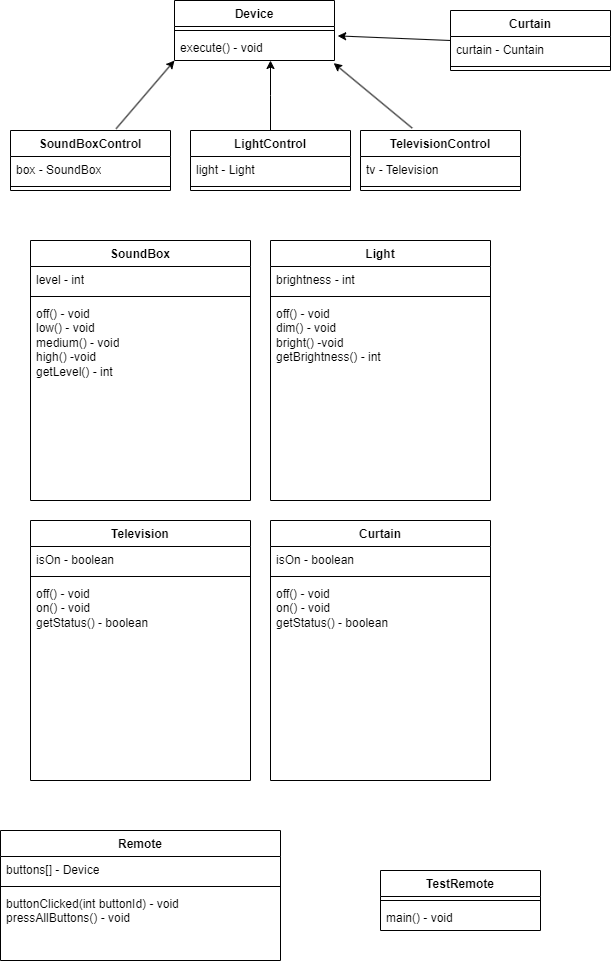

The diagram above was exported from draw.io. Its source (the exported page's mxGraphModel, read from the mxfile embedded in the PNG):
<mxGraphModel dx="1562" dy="773" grid="1" gridSize="10" guides="1" tooltips="1" connect="1" arrows="1" fold="1" page="1" pageScale="1" pageWidth="827" pageHeight="1169" math="0" shadow="0">
  <root>
    <mxCell id="0" />
    <mxCell id="1" parent="0" />
    <mxCell id="buj4HBpqrUNoI2unHWWM-1" value="Device" style="swimlane;fontStyle=1;align=center;verticalAlign=top;childLayout=stackLayout;horizontal=1;startSize=26;horizontalStack=0;resizeParent=1;resizeParentMax=0;resizeLast=0;collapsible=1;marginBottom=0;whiteSpace=wrap;html=1;" vertex="1" parent="1">
      <mxGeometry x="254" y="40" width="160" height="60" as="geometry" />
    </mxCell>
    <mxCell id="buj4HBpqrUNoI2unHWWM-3" value="" style="line;strokeWidth=1;fillColor=none;align=left;verticalAlign=middle;spacingTop=-1;spacingLeft=3;spacingRight=3;rotatable=0;labelPosition=right;points=[];portConstraint=eastwest;strokeColor=inherit;" vertex="1" parent="buj4HBpqrUNoI2unHWWM-1">
      <mxGeometry y="26" width="160" height="8" as="geometry" />
    </mxCell>
    <mxCell id="buj4HBpqrUNoI2unHWWM-4" value="execute() - void" style="text;strokeColor=none;fillColor=none;align=left;verticalAlign=top;spacingLeft=4;spacingRight=4;overflow=hidden;rotatable=0;points=[[0,0.5],[1,0.5]];portConstraint=eastwest;whiteSpace=wrap;html=1;" vertex="1" parent="buj4HBpqrUNoI2unHWWM-1">
      <mxGeometry y="34" width="160" height="26" as="geometry" />
    </mxCell>
    <mxCell id="buj4HBpqrUNoI2unHWWM-5" value="SoundBoxControl" style="swimlane;fontStyle=1;align=center;verticalAlign=top;childLayout=stackLayout;horizontal=1;startSize=26;horizontalStack=0;resizeParent=1;resizeParentMax=0;resizeLast=0;collapsible=1;marginBottom=0;whiteSpace=wrap;html=1;" vertex="1" parent="1">
      <mxGeometry x="90" y="170" width="160" height="60" as="geometry" />
    </mxCell>
    <mxCell id="buj4HBpqrUNoI2unHWWM-6" value="box - SoundBox" style="text;strokeColor=none;fillColor=none;align=left;verticalAlign=top;spacingLeft=4;spacingRight=4;overflow=hidden;rotatable=0;points=[[0,0.5],[1,0.5]];portConstraint=eastwest;whiteSpace=wrap;html=1;" vertex="1" parent="buj4HBpqrUNoI2unHWWM-5">
      <mxGeometry y="26" width="160" height="26" as="geometry" />
    </mxCell>
    <mxCell id="buj4HBpqrUNoI2unHWWM-7" value="" style="line;strokeWidth=1;fillColor=none;align=left;verticalAlign=middle;spacingTop=-1;spacingLeft=3;spacingRight=3;rotatable=0;labelPosition=right;points=[];portConstraint=eastwest;strokeColor=inherit;" vertex="1" parent="buj4HBpqrUNoI2unHWWM-5">
      <mxGeometry y="52" width="160" height="8" as="geometry" />
    </mxCell>
    <mxCell id="buj4HBpqrUNoI2unHWWM-9" value="" style="endArrow=classic;html=1;rounded=0;exitX=0.66;exitY=-0.03;exitDx=0;exitDy=0;exitPerimeter=0;" edge="1" parent="1" source="buj4HBpqrUNoI2unHWWM-5">
      <mxGeometry width="50" height="50" relative="1" as="geometry">
        <mxPoint x="204" y="150" as="sourcePoint" />
        <mxPoint x="254" y="100" as="targetPoint" />
      </mxGeometry>
    </mxCell>
    <mxCell id="buj4HBpqrUNoI2unHWWM-14" value="" style="edgeStyle=orthogonalEdgeStyle;rounded=0;orthogonalLoop=1;jettySize=auto;html=1;" edge="1" parent="1" source="buj4HBpqrUNoI2unHWWM-10" target="buj4HBpqrUNoI2unHWWM-4">
      <mxGeometry relative="1" as="geometry">
        <Array as="points">
          <mxPoint x="350" y="135" />
          <mxPoint x="350" y="135" />
        </Array>
      </mxGeometry>
    </mxCell>
    <mxCell id="buj4HBpqrUNoI2unHWWM-10" value="LightControl" style="swimlane;fontStyle=1;align=center;verticalAlign=top;childLayout=stackLayout;horizontal=1;startSize=26;horizontalStack=0;resizeParent=1;resizeParentMax=0;resizeLast=0;collapsible=1;marginBottom=0;whiteSpace=wrap;html=1;" vertex="1" parent="1">
      <mxGeometry x="270" y="170" width="160" height="60" as="geometry" />
    </mxCell>
    <mxCell id="buj4HBpqrUNoI2unHWWM-11" value="light - Light" style="text;strokeColor=none;fillColor=none;align=left;verticalAlign=top;spacingLeft=4;spacingRight=4;overflow=hidden;rotatable=0;points=[[0,0.5],[1,0.5]];portConstraint=eastwest;whiteSpace=wrap;html=1;" vertex="1" parent="buj4HBpqrUNoI2unHWWM-10">
      <mxGeometry y="26" width="160" height="26" as="geometry" />
    </mxCell>
    <mxCell id="buj4HBpqrUNoI2unHWWM-12" value="" style="line;strokeWidth=1;fillColor=none;align=left;verticalAlign=middle;spacingTop=-1;spacingLeft=3;spacingRight=3;rotatable=0;labelPosition=right;points=[];portConstraint=eastwest;strokeColor=inherit;" vertex="1" parent="buj4HBpqrUNoI2unHWWM-10">
      <mxGeometry y="52" width="160" height="8" as="geometry" />
    </mxCell>
    <mxCell id="buj4HBpqrUNoI2unHWWM-15" value="TelevisionControl" style="swimlane;fontStyle=1;align=center;verticalAlign=top;childLayout=stackLayout;horizontal=1;startSize=26;horizontalStack=0;resizeParent=1;resizeParentMax=0;resizeLast=0;collapsible=1;marginBottom=0;whiteSpace=wrap;html=1;" vertex="1" parent="1">
      <mxGeometry x="440" y="170" width="160" height="60" as="geometry" />
    </mxCell>
    <mxCell id="buj4HBpqrUNoI2unHWWM-16" value="tv - Television" style="text;strokeColor=none;fillColor=none;align=left;verticalAlign=top;spacingLeft=4;spacingRight=4;overflow=hidden;rotatable=0;points=[[0,0.5],[1,0.5]];portConstraint=eastwest;whiteSpace=wrap;html=1;" vertex="1" parent="buj4HBpqrUNoI2unHWWM-15">
      <mxGeometry y="26" width="160" height="26" as="geometry" />
    </mxCell>
    <mxCell id="buj4HBpqrUNoI2unHWWM-17" value="" style="line;strokeWidth=1;fillColor=none;align=left;verticalAlign=middle;spacingTop=-1;spacingLeft=3;spacingRight=3;rotatable=0;labelPosition=right;points=[];portConstraint=eastwest;strokeColor=inherit;" vertex="1" parent="buj4HBpqrUNoI2unHWWM-15">
      <mxGeometry y="52" width="160" height="8" as="geometry" />
    </mxCell>
    <mxCell id="buj4HBpqrUNoI2unHWWM-19" value="" style="endArrow=classic;html=1;rounded=0;entryX=0.995;entryY=1.1;entryDx=0;entryDy=0;entryPerimeter=0;exitX=0.323;exitY=-0.04;exitDx=0;exitDy=0;exitPerimeter=0;" edge="1" parent="1" source="buj4HBpqrUNoI2unHWWM-15" target="buj4HBpqrUNoI2unHWWM-4">
      <mxGeometry width="50" height="50" relative="1" as="geometry">
        <mxPoint x="505" y="150" as="sourcePoint" />
        <mxPoint x="555" y="100" as="targetPoint" />
      </mxGeometry>
    </mxCell>
    <mxCell id="buj4HBpqrUNoI2unHWWM-20" value="Curtain" style="swimlane;fontStyle=1;align=center;verticalAlign=top;childLayout=stackLayout;horizontal=1;startSize=26;horizontalStack=0;resizeParent=1;resizeParentMax=0;resizeLast=0;collapsible=1;marginBottom=0;whiteSpace=wrap;html=1;" vertex="1" parent="1">
      <mxGeometry x="530" y="50" width="160" height="60" as="geometry" />
    </mxCell>
    <mxCell id="buj4HBpqrUNoI2unHWWM-21" value="curtain - Cuntain" style="text;strokeColor=none;fillColor=none;align=left;verticalAlign=top;spacingLeft=4;spacingRight=4;overflow=hidden;rotatable=0;points=[[0,0.5],[1,0.5]];portConstraint=eastwest;whiteSpace=wrap;html=1;" vertex="1" parent="buj4HBpqrUNoI2unHWWM-20">
      <mxGeometry y="26" width="160" height="26" as="geometry" />
    </mxCell>
    <mxCell id="buj4HBpqrUNoI2unHWWM-22" value="" style="line;strokeWidth=1;fillColor=none;align=left;verticalAlign=middle;spacingTop=-1;spacingLeft=3;spacingRight=3;rotatable=0;labelPosition=right;points=[];portConstraint=eastwest;strokeColor=inherit;" vertex="1" parent="buj4HBpqrUNoI2unHWWM-20">
      <mxGeometry y="52" width="160" height="8" as="geometry" />
    </mxCell>
    <mxCell id="buj4HBpqrUNoI2unHWWM-24" value="" style="endArrow=classic;html=1;rounded=0;entryX=1.02;entryY=0.054;entryDx=0;entryDy=0;entryPerimeter=0;exitX=0;exitY=0.5;exitDx=0;exitDy=0;" edge="1" parent="1" source="buj4HBpqrUNoI2unHWWM-20" target="buj4HBpqrUNoI2unHWWM-4">
      <mxGeometry width="50" height="50" relative="1" as="geometry">
        <mxPoint x="520" y="80" as="sourcePoint" />
        <mxPoint x="570" y="30" as="targetPoint" />
      </mxGeometry>
    </mxCell>
    <mxCell id="buj4HBpqrUNoI2unHWWM-25" value="SoundBox" style="swimlane;fontStyle=1;align=center;verticalAlign=top;childLayout=stackLayout;horizontal=1;startSize=26;horizontalStack=0;resizeParent=1;resizeParentMax=0;resizeLast=0;collapsible=1;marginBottom=0;whiteSpace=wrap;html=1;" vertex="1" parent="1">
      <mxGeometry x="110" y="280" width="220" height="260" as="geometry">
        <mxRectangle x="110" y="350" width="100" height="30" as="alternateBounds" />
      </mxGeometry>
    </mxCell>
    <mxCell id="buj4HBpqrUNoI2unHWWM-26" value="level - int" style="text;strokeColor=none;fillColor=none;align=left;verticalAlign=top;spacingLeft=4;spacingRight=4;overflow=hidden;rotatable=0;points=[[0,0.5],[1,0.5]];portConstraint=eastwest;whiteSpace=wrap;html=1;" vertex="1" parent="buj4HBpqrUNoI2unHWWM-25">
      <mxGeometry y="26" width="220" height="26" as="geometry" />
    </mxCell>
    <mxCell id="buj4HBpqrUNoI2unHWWM-27" value="" style="line;strokeWidth=1;fillColor=none;align=left;verticalAlign=middle;spacingTop=-1;spacingLeft=3;spacingRight=3;rotatable=0;labelPosition=right;points=[];portConstraint=eastwest;strokeColor=inherit;" vertex="1" parent="buj4HBpqrUNoI2unHWWM-25">
      <mxGeometry y="52" width="220" height="8" as="geometry" />
    </mxCell>
    <mxCell id="buj4HBpqrUNoI2unHWWM-28" value="off() - void&lt;br&gt;low() - void&lt;br&gt;medium() - void&lt;br&gt;high() -void&lt;br&gt;getLevel() - int" style="text;strokeColor=none;fillColor=none;align=left;verticalAlign=top;spacingLeft=4;spacingRight=4;overflow=hidden;rotatable=0;points=[[0,0.5],[1,0.5]];portConstraint=eastwest;whiteSpace=wrap;html=1;" vertex="1" parent="buj4HBpqrUNoI2unHWWM-25">
      <mxGeometry y="60" width="220" height="200" as="geometry" />
    </mxCell>
    <mxCell id="buj4HBpqrUNoI2unHWWM-35" value="Light" style="swimlane;fontStyle=1;align=center;verticalAlign=top;childLayout=stackLayout;horizontal=1;startSize=26;horizontalStack=0;resizeParent=1;resizeParentMax=0;resizeLast=0;collapsible=1;marginBottom=0;whiteSpace=wrap;html=1;" vertex="1" parent="1">
      <mxGeometry x="350" y="280" width="220" height="260" as="geometry">
        <mxRectangle x="110" y="350" width="100" height="30" as="alternateBounds" />
      </mxGeometry>
    </mxCell>
    <mxCell id="buj4HBpqrUNoI2unHWWM-36" value="brightness - int" style="text;strokeColor=none;fillColor=none;align=left;verticalAlign=top;spacingLeft=4;spacingRight=4;overflow=hidden;rotatable=0;points=[[0,0.5],[1,0.5]];portConstraint=eastwest;whiteSpace=wrap;html=1;" vertex="1" parent="buj4HBpqrUNoI2unHWWM-35">
      <mxGeometry y="26" width="220" height="26" as="geometry" />
    </mxCell>
    <mxCell id="buj4HBpqrUNoI2unHWWM-37" value="" style="line;strokeWidth=1;fillColor=none;align=left;verticalAlign=middle;spacingTop=-1;spacingLeft=3;spacingRight=3;rotatable=0;labelPosition=right;points=[];portConstraint=eastwest;strokeColor=inherit;" vertex="1" parent="buj4HBpqrUNoI2unHWWM-35">
      <mxGeometry y="52" width="220" height="8" as="geometry" />
    </mxCell>
    <mxCell id="buj4HBpqrUNoI2unHWWM-38" value="off() - void&lt;br&gt;dim() - void&lt;br&gt;bright() -void&lt;br&gt;getBrightness() - int" style="text;strokeColor=none;fillColor=none;align=left;verticalAlign=top;spacingLeft=4;spacingRight=4;overflow=hidden;rotatable=0;points=[[0,0.5],[1,0.5]];portConstraint=eastwest;whiteSpace=wrap;html=1;" vertex="1" parent="buj4HBpqrUNoI2unHWWM-35">
      <mxGeometry y="60" width="220" height="200" as="geometry" />
    </mxCell>
    <mxCell id="buj4HBpqrUNoI2unHWWM-39" value="Television" style="swimlane;fontStyle=1;align=center;verticalAlign=top;childLayout=stackLayout;horizontal=1;startSize=26;horizontalStack=0;resizeParent=1;resizeParentMax=0;resizeLast=0;collapsible=1;marginBottom=0;whiteSpace=wrap;html=1;" vertex="1" parent="1">
      <mxGeometry x="110" y="560" width="220" height="260" as="geometry">
        <mxRectangle x="110" y="350" width="100" height="30" as="alternateBounds" />
      </mxGeometry>
    </mxCell>
    <mxCell id="buj4HBpqrUNoI2unHWWM-40" value="isOn - boolean" style="text;strokeColor=none;fillColor=none;align=left;verticalAlign=top;spacingLeft=4;spacingRight=4;overflow=hidden;rotatable=0;points=[[0,0.5],[1,0.5]];portConstraint=eastwest;whiteSpace=wrap;html=1;" vertex="1" parent="buj4HBpqrUNoI2unHWWM-39">
      <mxGeometry y="26" width="220" height="26" as="geometry" />
    </mxCell>
    <mxCell id="buj4HBpqrUNoI2unHWWM-41" value="" style="line;strokeWidth=1;fillColor=none;align=left;verticalAlign=middle;spacingTop=-1;spacingLeft=3;spacingRight=3;rotatable=0;labelPosition=right;points=[];portConstraint=eastwest;strokeColor=inherit;" vertex="1" parent="buj4HBpqrUNoI2unHWWM-39">
      <mxGeometry y="52" width="220" height="8" as="geometry" />
    </mxCell>
    <mxCell id="buj4HBpqrUNoI2unHWWM-42" value="off() - void&lt;br&gt;on() - void&lt;br&gt;getStatus() - boolean&amp;nbsp;" style="text;strokeColor=none;fillColor=none;align=left;verticalAlign=top;spacingLeft=4;spacingRight=4;overflow=hidden;rotatable=0;points=[[0,0.5],[1,0.5]];portConstraint=eastwest;whiteSpace=wrap;html=1;" vertex="1" parent="buj4HBpqrUNoI2unHWWM-39">
      <mxGeometry y="60" width="220" height="200" as="geometry" />
    </mxCell>
    <mxCell id="buj4HBpqrUNoI2unHWWM-43" value="Curtain" style="swimlane;fontStyle=1;align=center;verticalAlign=top;childLayout=stackLayout;horizontal=1;startSize=26;horizontalStack=0;resizeParent=1;resizeParentMax=0;resizeLast=0;collapsible=1;marginBottom=0;whiteSpace=wrap;html=1;" vertex="1" parent="1">
      <mxGeometry x="350" y="560" width="220" height="260" as="geometry">
        <mxRectangle x="110" y="350" width="100" height="30" as="alternateBounds" />
      </mxGeometry>
    </mxCell>
    <mxCell id="buj4HBpqrUNoI2unHWWM-44" value="isOn - boolean" style="text;strokeColor=none;fillColor=none;align=left;verticalAlign=top;spacingLeft=4;spacingRight=4;overflow=hidden;rotatable=0;points=[[0,0.5],[1,0.5]];portConstraint=eastwest;whiteSpace=wrap;html=1;" vertex="1" parent="buj4HBpqrUNoI2unHWWM-43">
      <mxGeometry y="26" width="220" height="26" as="geometry" />
    </mxCell>
    <mxCell id="buj4HBpqrUNoI2unHWWM-45" value="" style="line;strokeWidth=1;fillColor=none;align=left;verticalAlign=middle;spacingTop=-1;spacingLeft=3;spacingRight=3;rotatable=0;labelPosition=right;points=[];portConstraint=eastwest;strokeColor=inherit;" vertex="1" parent="buj4HBpqrUNoI2unHWWM-43">
      <mxGeometry y="52" width="220" height="8" as="geometry" />
    </mxCell>
    <mxCell id="buj4HBpqrUNoI2unHWWM-46" value="off() - void&lt;br&gt;on() - void&lt;br&gt;getStatus() - boolean&amp;nbsp;" style="text;strokeColor=none;fillColor=none;align=left;verticalAlign=top;spacingLeft=4;spacingRight=4;overflow=hidden;rotatable=0;points=[[0,0.5],[1,0.5]];portConstraint=eastwest;whiteSpace=wrap;html=1;" vertex="1" parent="buj4HBpqrUNoI2unHWWM-43">
      <mxGeometry y="60" width="220" height="200" as="geometry" />
    </mxCell>
    <mxCell id="buj4HBpqrUNoI2unHWWM-47" value="Remote" style="swimlane;fontStyle=1;align=center;verticalAlign=top;childLayout=stackLayout;horizontal=1;startSize=26;horizontalStack=0;resizeParent=1;resizeParentMax=0;resizeLast=0;collapsible=1;marginBottom=0;whiteSpace=wrap;html=1;" vertex="1" parent="1">
      <mxGeometry x="80" y="870" width="280" height="130" as="geometry" />
    </mxCell>
    <mxCell id="buj4HBpqrUNoI2unHWWM-48" value="buttons[] - Device" style="text;strokeColor=none;fillColor=none;align=left;verticalAlign=top;spacingLeft=4;spacingRight=4;overflow=hidden;rotatable=0;points=[[0,0.5],[1,0.5]];portConstraint=eastwest;whiteSpace=wrap;html=1;" vertex="1" parent="buj4HBpqrUNoI2unHWWM-47">
      <mxGeometry y="26" width="280" height="26" as="geometry" />
    </mxCell>
    <mxCell id="buj4HBpqrUNoI2unHWWM-49" value="" style="line;strokeWidth=1;fillColor=none;align=left;verticalAlign=middle;spacingTop=-1;spacingLeft=3;spacingRight=3;rotatable=0;labelPosition=right;points=[];portConstraint=eastwest;strokeColor=inherit;" vertex="1" parent="buj4HBpqrUNoI2unHWWM-47">
      <mxGeometry y="52" width="280" height="8" as="geometry" />
    </mxCell>
    <mxCell id="buj4HBpqrUNoI2unHWWM-50" value="buttonClicked(int buttonId) - void&lt;br&gt;pressAllButtons() - void" style="text;strokeColor=none;fillColor=none;align=left;verticalAlign=top;spacingLeft=4;spacingRight=4;overflow=hidden;rotatable=0;points=[[0,0.5],[1,0.5]];portConstraint=eastwest;whiteSpace=wrap;html=1;" vertex="1" parent="buj4HBpqrUNoI2unHWWM-47">
      <mxGeometry y="60" width="280" height="70" as="geometry" />
    </mxCell>
    <mxCell id="buj4HBpqrUNoI2unHWWM-51" value="TestRemote" style="swimlane;fontStyle=1;align=center;verticalAlign=top;childLayout=stackLayout;horizontal=1;startSize=26;horizontalStack=0;resizeParent=1;resizeParentMax=0;resizeLast=0;collapsible=1;marginBottom=0;whiteSpace=wrap;html=1;" vertex="1" parent="1">
      <mxGeometry x="460" y="910" width="160" height="60" as="geometry" />
    </mxCell>
    <mxCell id="buj4HBpqrUNoI2unHWWM-53" value="" style="line;strokeWidth=1;fillColor=none;align=left;verticalAlign=middle;spacingTop=-1;spacingLeft=3;spacingRight=3;rotatable=0;labelPosition=right;points=[];portConstraint=eastwest;strokeColor=inherit;" vertex="1" parent="buj4HBpqrUNoI2unHWWM-51">
      <mxGeometry y="26" width="160" height="8" as="geometry" />
    </mxCell>
    <mxCell id="buj4HBpqrUNoI2unHWWM-54" value="main() - void" style="text;strokeColor=none;fillColor=none;align=left;verticalAlign=top;spacingLeft=4;spacingRight=4;overflow=hidden;rotatable=0;points=[[0,0.5],[1,0.5]];portConstraint=eastwest;whiteSpace=wrap;html=1;" vertex="1" parent="buj4HBpqrUNoI2unHWWM-51">
      <mxGeometry y="34" width="160" height="26" as="geometry" />
    </mxCell>
  </root>
</mxGraphModel>